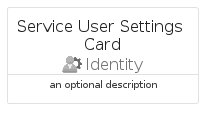

The diagram above was rendered by PlantUML. Its source (embedded in the PNG):
@startuml
' configures the library
!global $INCLUSION_MODE="local"
!global $LIB_BASE_LOCATION="../../.."

' loads the library's bootstrap
!include $LIB_BASE_LOCATION/bootstrap.puml

' loads the package bootstrap
include('azure-17/bootstrap')

' loads the Item which embeds the element ServiceUserSettingsCard
include('azure-17/Item/Identity/ServiceUserSettings')

' renders the element
ServiceUserSettingsCard('ServiceUserSettingsCard', 'Service User Settings Card', 'an optional description')
@enduml